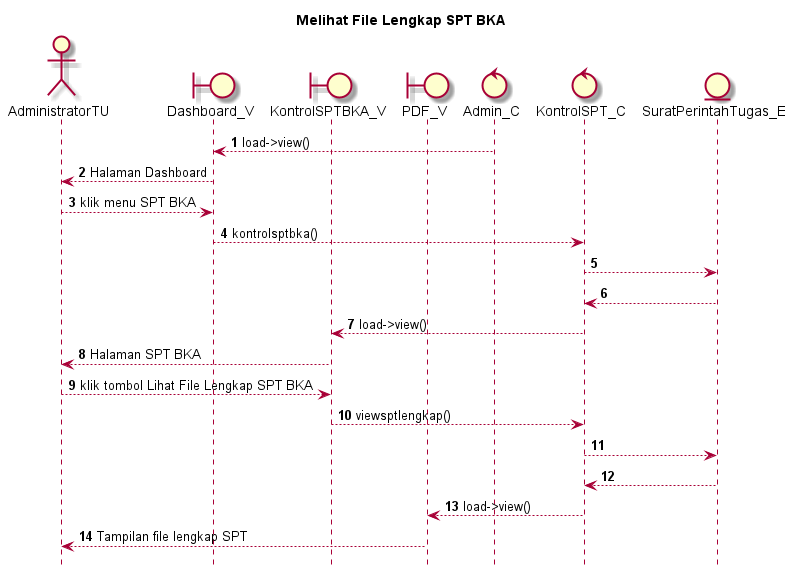

The diagram above was rendered by PlantUML. Its source (embedded in the PNG):
@startuml

autonumber
hide footbox
title Melihat File Lengkap SPT BKA

Actor AdministratorTU
boundary Dashboard_V
boundary KontrolSPTBKA_V
boundary PDF_V
control Admin_C
control KontrolSPT_C
Entity SuratPerintahTugas_E

Admin_C --> Dashboard_V: load->view()
Dashboard_V --> AdministratorTU: Halaman Dashboard
AdministratorTU --> Dashboard_V: klik menu SPT BKA
Dashboard_V --> KontrolSPT_C: kontrolsptbka()
KontrolSPT_C --> SuratPerintahTugas_E:
    
    SuratPerintahTugas_E --> KontrolSPT_C:
    KontrolSPT_C --> KontrolSPTBKA_V: load->view()
    KontrolSPTBKA_V --> AdministratorTU: Halaman SPT BKA

AdministratorTU --> KontrolSPTBKA_V: klik tombol Lihat File Lengkap SPT BKA
KontrolSPTBKA_V --> KontrolSPT_C: viewsptlengkap()
KontrolSPT_C --> SuratPerintahTugas_E:
   
    SuratPerintahTugas_E --> KontrolSPT_C:
    KontrolSPT_C --> PDF_V: load->view()
    PDF_V --> AdministratorTU: Tampilan file lengkap SPT

@enduml